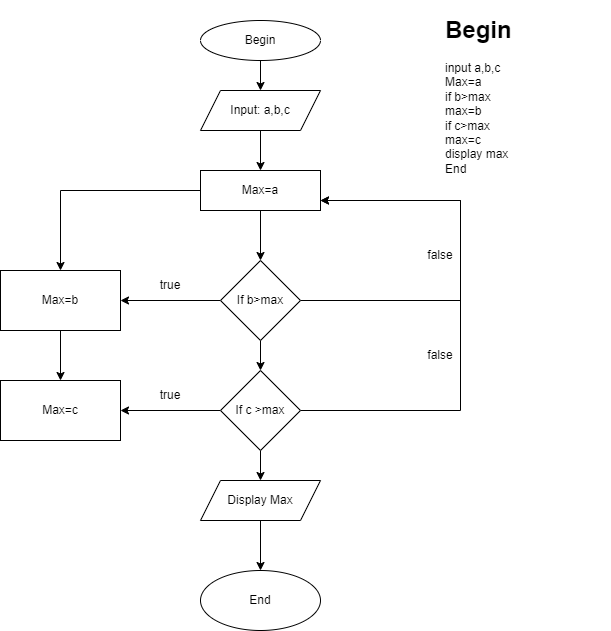

The diagram above was exported from draw.io. Its source (the exported page's mxGraphModel, read from the mxfile embedded in the PNG):
<mxGraphModel dx="662" dy="1730" grid="1" gridSize="10" guides="1" tooltips="1" connect="1" arrows="1" fold="1" page="1" pageScale="1" pageWidth="827" pageHeight="1169" math="0" shadow="0">
  <root>
    <mxCell id="0" />
    <mxCell id="1" parent="0" />
    <mxCell id="kaLm7JfdQupSY7q0Xzm_-3" value="" style="edgeStyle=orthogonalEdgeStyle;rounded=0;orthogonalLoop=1;jettySize=auto;html=1;" edge="1" parent="1" source="kaLm7JfdQupSY7q0Xzm_-1" target="kaLm7JfdQupSY7q0Xzm_-2">
      <mxGeometry relative="1" as="geometry" />
    </mxCell>
    <mxCell id="kaLm7JfdQupSY7q0Xzm_-1" value="Begin" style="ellipse;whiteSpace=wrap;html=1;" vertex="1" parent="1">
      <mxGeometry x="320" y="10" width="120" height="40" as="geometry" />
    </mxCell>
    <mxCell id="kaLm7JfdQupSY7q0Xzm_-5" value="" style="edgeStyle=orthogonalEdgeStyle;rounded=0;orthogonalLoop=1;jettySize=auto;html=1;" edge="1" parent="1" source="kaLm7JfdQupSY7q0Xzm_-2" target="kaLm7JfdQupSY7q0Xzm_-4">
      <mxGeometry relative="1" as="geometry" />
    </mxCell>
    <mxCell id="kaLm7JfdQupSY7q0Xzm_-2" value="Input: a,b,c" style="shape=parallelogram;perimeter=parallelogramPerimeter;whiteSpace=wrap;html=1;fixedSize=1;" vertex="1" parent="1">
      <mxGeometry x="320" y="80" width="120" height="40" as="geometry" />
    </mxCell>
    <mxCell id="kaLm7JfdQupSY7q0Xzm_-7" value="" style="edgeStyle=orthogonalEdgeStyle;rounded=0;orthogonalLoop=1;jettySize=auto;html=1;" edge="1" parent="1" source="kaLm7JfdQupSY7q0Xzm_-4" target="kaLm7JfdQupSY7q0Xzm_-6">
      <mxGeometry relative="1" as="geometry" />
    </mxCell>
    <mxCell id="kaLm7JfdQupSY7q0Xzm_-11" value="" style="edgeStyle=orthogonalEdgeStyle;rounded=0;orthogonalLoop=1;jettySize=auto;html=1;" edge="1" parent="1" source="kaLm7JfdQupSY7q0Xzm_-4" target="kaLm7JfdQupSY7q0Xzm_-10">
      <mxGeometry relative="1" as="geometry" />
    </mxCell>
    <mxCell id="kaLm7JfdQupSY7q0Xzm_-4" value="Max=a" style="whiteSpace=wrap;html=1;" vertex="1" parent="1">
      <mxGeometry x="320" y="160" width="120" height="40" as="geometry" />
    </mxCell>
    <mxCell id="kaLm7JfdQupSY7q0Xzm_-9" value="" style="edgeStyle=orthogonalEdgeStyle;rounded=0;orthogonalLoop=1;jettySize=auto;html=1;" edge="1" parent="1" source="kaLm7JfdQupSY7q0Xzm_-6" target="kaLm7JfdQupSY7q0Xzm_-8">
      <mxGeometry relative="1" as="geometry" />
    </mxCell>
    <mxCell id="kaLm7JfdQupSY7q0Xzm_-6" value="Max=b" style="whiteSpace=wrap;html=1;" vertex="1" parent="1">
      <mxGeometry x="120" y="260" width="120" height="60" as="geometry" />
    </mxCell>
    <mxCell id="kaLm7JfdQupSY7q0Xzm_-8" value="Max=c" style="whiteSpace=wrap;html=1;" vertex="1" parent="1">
      <mxGeometry x="120" y="370" width="120" height="60" as="geometry" />
    </mxCell>
    <mxCell id="kaLm7JfdQupSY7q0Xzm_-13" value="" style="edgeStyle=orthogonalEdgeStyle;rounded=0;orthogonalLoop=1;jettySize=auto;html=1;" edge="1" parent="1" source="kaLm7JfdQupSY7q0Xzm_-10" target="kaLm7JfdQupSY7q0Xzm_-6">
      <mxGeometry relative="1" as="geometry" />
    </mxCell>
    <mxCell id="kaLm7JfdQupSY7q0Xzm_-16" value="" style="edgeStyle=orthogonalEdgeStyle;rounded=0;orthogonalLoop=1;jettySize=auto;html=1;" edge="1" parent="1" source="kaLm7JfdQupSY7q0Xzm_-10" target="kaLm7JfdQupSY7q0Xzm_-14">
      <mxGeometry relative="1" as="geometry" />
    </mxCell>
    <mxCell id="kaLm7JfdQupSY7q0Xzm_-23" style="edgeStyle=orthogonalEdgeStyle;rounded=0;orthogonalLoop=1;jettySize=auto;html=1;exitX=1;exitY=0.5;exitDx=0;exitDy=0;" edge="1" parent="1" source="kaLm7JfdQupSY7q0Xzm_-10">
      <mxGeometry relative="1" as="geometry">
        <mxPoint x="440" y="190" as="targetPoint" />
        <Array as="points">
          <mxPoint x="580" y="290" />
          <mxPoint x="580" y="190" />
        </Array>
      </mxGeometry>
    </mxCell>
    <mxCell id="kaLm7JfdQupSY7q0Xzm_-10" value="If b&amp;gt;max" style="rhombus;whiteSpace=wrap;html=1;" vertex="1" parent="1">
      <mxGeometry x="340" y="250" width="80" height="80" as="geometry" />
    </mxCell>
    <mxCell id="kaLm7JfdQupSY7q0Xzm_-17" value="" style="edgeStyle=orthogonalEdgeStyle;rounded=0;orthogonalLoop=1;jettySize=auto;html=1;" edge="1" parent="1" source="kaLm7JfdQupSY7q0Xzm_-14" target="kaLm7JfdQupSY7q0Xzm_-8">
      <mxGeometry relative="1" as="geometry" />
    </mxCell>
    <mxCell id="kaLm7JfdQupSY7q0Xzm_-21" style="edgeStyle=orthogonalEdgeStyle;rounded=0;orthogonalLoop=1;jettySize=auto;html=1;entryX=1;entryY=0.75;entryDx=0;entryDy=0;entryPerimeter=0;" edge="1" parent="1" source="kaLm7JfdQupSY7q0Xzm_-14" target="kaLm7JfdQupSY7q0Xzm_-4">
      <mxGeometry relative="1" as="geometry">
        <mxPoint x="450" y="190" as="targetPoint" />
        <Array as="points">
          <mxPoint x="580" y="400" />
          <mxPoint x="580" y="190" />
        </Array>
      </mxGeometry>
    </mxCell>
    <mxCell id="kaLm7JfdQupSY7q0Xzm_-27" value="" style="edgeStyle=orthogonalEdgeStyle;rounded=0;orthogonalLoop=1;jettySize=auto;html=1;" edge="1" parent="1" source="kaLm7JfdQupSY7q0Xzm_-14" target="kaLm7JfdQupSY7q0Xzm_-26">
      <mxGeometry relative="1" as="geometry" />
    </mxCell>
    <mxCell id="kaLm7JfdQupSY7q0Xzm_-14" value="If c &amp;gt;max" style="rhombus;whiteSpace=wrap;html=1;" vertex="1" parent="1">
      <mxGeometry x="340" y="360" width="80" height="80" as="geometry" />
    </mxCell>
    <mxCell id="kaLm7JfdQupSY7q0Xzm_-18" value="true" style="text;html=1;strokeColor=none;fillColor=none;align=center;verticalAlign=middle;whiteSpace=wrap;rounded=0;" vertex="1" parent="1">
      <mxGeometry x="260" y="260" width="60" height="30" as="geometry" />
    </mxCell>
    <mxCell id="kaLm7JfdQupSY7q0Xzm_-19" value="true" style="text;html=1;strokeColor=none;fillColor=none;align=center;verticalAlign=middle;whiteSpace=wrap;rounded=0;" vertex="1" parent="1">
      <mxGeometry x="260" y="370" width="60" height="30" as="geometry" />
    </mxCell>
    <mxCell id="kaLm7JfdQupSY7q0Xzm_-24" value="false" style="text;html=1;strokeColor=none;fillColor=none;align=center;verticalAlign=middle;whiteSpace=wrap;rounded=0;" vertex="1" parent="1">
      <mxGeometry x="530" y="230" width="60" height="30" as="geometry" />
    </mxCell>
    <mxCell id="kaLm7JfdQupSY7q0Xzm_-25" value="false" style="text;html=1;strokeColor=none;fillColor=none;align=center;verticalAlign=middle;whiteSpace=wrap;rounded=0;" vertex="1" parent="1">
      <mxGeometry x="530" y="330" width="60" height="30" as="geometry" />
    </mxCell>
    <mxCell id="kaLm7JfdQupSY7q0Xzm_-29" value="" style="edgeStyle=orthogonalEdgeStyle;rounded=0;orthogonalLoop=1;jettySize=auto;html=1;" edge="1" parent="1" source="kaLm7JfdQupSY7q0Xzm_-26" target="kaLm7JfdQupSY7q0Xzm_-28">
      <mxGeometry relative="1" as="geometry" />
    </mxCell>
    <mxCell id="kaLm7JfdQupSY7q0Xzm_-26" value="Display Max" style="shape=parallelogram;perimeter=parallelogramPerimeter;whiteSpace=wrap;html=1;fixedSize=1;" vertex="1" parent="1">
      <mxGeometry x="320" y="470" width="120" height="40" as="geometry" />
    </mxCell>
    <mxCell id="kaLm7JfdQupSY7q0Xzm_-28" value="End" style="ellipse;whiteSpace=wrap;html=1;" vertex="1" parent="1">
      <mxGeometry x="320" y="560" width="120" height="60" as="geometry" />
    </mxCell>
    <mxCell id="kaLm7JfdQupSY7q0Xzm_-30" value="&lt;h1&gt;Begin&lt;/h1&gt;&lt;div&gt;input a,b,c&lt;/div&gt;&lt;div&gt;Max=a&lt;/div&gt;&lt;div&gt;if b&amp;gt;max&lt;/div&gt;&lt;div&gt;max=b&lt;/div&gt;&lt;div&gt;if c&amp;gt;max&lt;/div&gt;&lt;div&gt;max=c&lt;/div&gt;&lt;div&gt;display max&lt;/div&gt;&lt;div&gt;End&lt;/div&gt;" style="text;html=1;strokeColor=none;fillColor=none;spacing=5;spacingTop=-20;whiteSpace=wrap;overflow=hidden;rounded=0;" vertex="1" parent="1">
      <mxGeometry x="560" width="170" height="170" as="geometry" />
    </mxCell>
  </root>
</mxGraphModel>